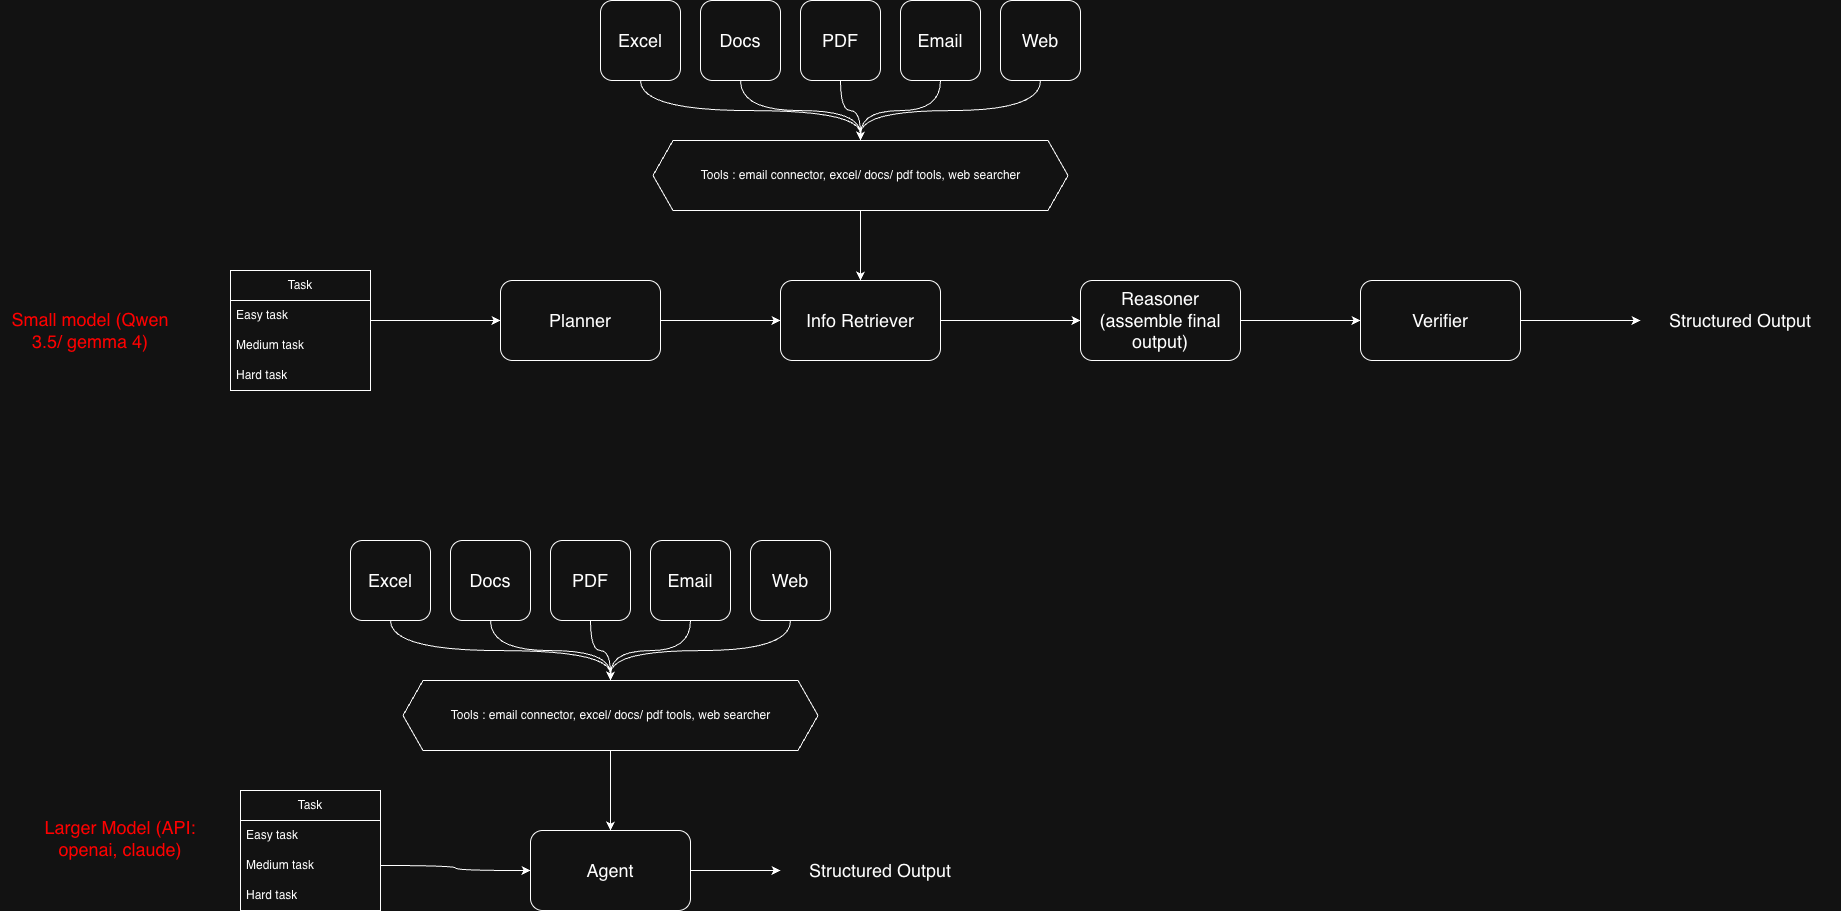

The diagram above was exported from draw.io. Its source (the exported page's mxGraphModel, read from the mxfile embedded in the PNG):
<mxGraphModel dx="2242" dy="1513" grid="1" gridSize="10" guides="1" tooltips="1" connect="1" arrows="1" fold="1" page="0" pageScale="1" pageWidth="1169" pageHeight="827" math="0" shadow="0">
  <root>
    <mxCell id="0" />
    <mxCell id="1" parent="0" />
    <mxCell id="AqBAXKbBoh6w9d7lNrjJ-21" edge="1" parent="1" source="AqBAXKbBoh6w9d7lNrjJ-1" style="edgeStyle=orthogonalEdgeStyle;curved=1;rounded=0;orthogonalLoop=1;jettySize=auto;html=1;entryX=0.5;entryY=0;entryDx=0;entryDy=0;" target="AqBAXKbBoh6w9d7lNrjJ-17">
      <mxGeometry relative="1" as="geometry" />
    </mxCell>
    <mxCell id="AqBAXKbBoh6w9d7lNrjJ-1" parent="1" style="rounded=1;whiteSpace=wrap;html=1;" value="&lt;font style=&quot;font-size: 18px;&quot;&gt;Email&lt;/font&gt;" vertex="1">
      <mxGeometry height="80" width="80" x="770" y="110" as="geometry" />
    </mxCell>
    <mxCell id="AqBAXKbBoh6w9d7lNrjJ-20" edge="1" parent="1" source="AqBAXKbBoh6w9d7lNrjJ-2" style="edgeStyle=orthogonalEdgeStyle;curved=1;rounded=0;orthogonalLoop=1;jettySize=auto;html=1;entryX=0.5;entryY=0;entryDx=0;entryDy=0;" target="AqBAXKbBoh6w9d7lNrjJ-17">
      <mxGeometry relative="1" as="geometry" />
    </mxCell>
    <mxCell id="AqBAXKbBoh6w9d7lNrjJ-2" parent="1" style="rounded=1;whiteSpace=wrap;html=1;" value="&lt;font style=&quot;font-size: 18px;&quot;&gt;PDF&lt;/font&gt;" vertex="1">
      <mxGeometry height="80" width="80" x="670" y="110" as="geometry" />
    </mxCell>
    <mxCell id="AqBAXKbBoh6w9d7lNrjJ-19" edge="1" parent="1" source="AqBAXKbBoh6w9d7lNrjJ-3" style="edgeStyle=orthogonalEdgeStyle;curved=1;rounded=0;orthogonalLoop=1;jettySize=auto;html=1;entryX=0.5;entryY=0;entryDx=0;entryDy=0;" target="AqBAXKbBoh6w9d7lNrjJ-17">
      <mxGeometry relative="1" as="geometry" />
    </mxCell>
    <mxCell id="AqBAXKbBoh6w9d7lNrjJ-3" parent="1" style="rounded=1;whiteSpace=wrap;html=1;" value="&lt;span style=&quot;font-size: 18px;&quot;&gt;Docs&lt;/span&gt;" vertex="1">
      <mxGeometry height="80" width="80" x="570" y="110" as="geometry" />
    </mxCell>
    <mxCell id="AqBAXKbBoh6w9d7lNrjJ-18" edge="1" parent="1" source="AqBAXKbBoh6w9d7lNrjJ-4" style="edgeStyle=orthogonalEdgeStyle;rounded=0;orthogonalLoop=1;jettySize=auto;html=1;entryX=0.5;entryY=0;entryDx=0;entryDy=0;curved=1;" target="AqBAXKbBoh6w9d7lNrjJ-17">
      <mxGeometry relative="1" as="geometry" />
    </mxCell>
    <mxCell id="AqBAXKbBoh6w9d7lNrjJ-4" parent="1" style="rounded=1;whiteSpace=wrap;html=1;" value="&lt;span style=&quot;font-size: 18px;&quot;&gt;Excel&lt;/span&gt;" vertex="1">
      <mxGeometry height="80" width="80" x="470" y="110" as="geometry" />
    </mxCell>
    <mxCell id="AqBAXKbBoh6w9d7lNrjJ-8" edge="1" parent="1" source="AqBAXKbBoh6w9d7lNrjJ-6" style="edgeStyle=orthogonalEdgeStyle;rounded=0;orthogonalLoop=1;jettySize=auto;html=1;entryX=0;entryY=0.5;entryDx=0;entryDy=0;" target="AqBAXKbBoh6w9d7lNrjJ-7">
      <mxGeometry relative="1" as="geometry" />
    </mxCell>
    <mxCell id="AqBAXKbBoh6w9d7lNrjJ-6" parent="1" style="rounded=1;whiteSpace=wrap;html=1;" value="&lt;font style=&quot;font-size: 18px;&quot;&gt;Planner&lt;/font&gt;" vertex="1">
      <mxGeometry height="80" width="160" x="370" y="390" as="geometry" />
    </mxCell>
    <mxCell id="AqBAXKbBoh6w9d7lNrjJ-24" edge="1" parent="1" source="AqBAXKbBoh6w9d7lNrjJ-7" style="edgeStyle=orthogonalEdgeStyle;curved=1;rounded=0;orthogonalLoop=1;jettySize=auto;html=1;entryX=0;entryY=0.5;entryDx=0;entryDy=0;" target="AqBAXKbBoh6w9d7lNrjJ-23">
      <mxGeometry relative="1" as="geometry" />
    </mxCell>
    <mxCell id="AqBAXKbBoh6w9d7lNrjJ-7" parent="1" style="rounded=1;whiteSpace=wrap;html=1;" value="&lt;font style=&quot;font-size: 18px;&quot;&gt;Info Retriever&lt;/font&gt;" vertex="1">
      <mxGeometry height="80" width="160" x="650" y="390" as="geometry" />
    </mxCell>
    <mxCell id="AqBAXKbBoh6w9d7lNrjJ-10" edge="1" parent="1" style="edgeStyle=orthogonalEdgeStyle;rounded=0;orthogonalLoop=1;jettySize=auto;html=1;entryX=0;entryY=0.5;entryDx=0;entryDy=0;exitX=1;exitY=0.5;exitDx=0;exitDy=0;" target="AqBAXKbBoh6w9d7lNrjJ-6">
      <mxGeometry relative="1" as="geometry">
        <mxPoint x="240" y="430" as="sourcePoint" />
      </mxGeometry>
    </mxCell>
    <mxCell id="AqBAXKbBoh6w9d7lNrjJ-22" edge="1" parent="1" source="AqBAXKbBoh6w9d7lNrjJ-17" style="edgeStyle=orthogonalEdgeStyle;curved=1;rounded=0;orthogonalLoop=1;jettySize=auto;html=1;entryX=0.5;entryY=0;entryDx=0;entryDy=0;" target="AqBAXKbBoh6w9d7lNrjJ-7">
      <mxGeometry relative="1" as="geometry" />
    </mxCell>
    <mxCell id="AqBAXKbBoh6w9d7lNrjJ-17" parent="1" style="shape=hexagon;perimeter=hexagonPerimeter2;whiteSpace=wrap;html=1;fixedSize=1;" value="Tools : email connector, excel/ docs/ pdf tools, web searcher" vertex="1">
      <mxGeometry height="70" width="415" x="522.5" y="250" as="geometry" />
    </mxCell>
    <mxCell id="AqBAXKbBoh6w9d7lNrjJ-26" edge="1" parent="1" source="AqBAXKbBoh6w9d7lNrjJ-23" style="edgeStyle=orthogonalEdgeStyle;curved=1;rounded=0;orthogonalLoop=1;jettySize=auto;html=1;entryX=0;entryY=0.5;entryDx=0;entryDy=0;" target="AqBAXKbBoh6w9d7lNrjJ-25">
      <mxGeometry relative="1" as="geometry" />
    </mxCell>
    <mxCell id="AqBAXKbBoh6w9d7lNrjJ-23" parent="1" style="rounded=1;whiteSpace=wrap;html=1;" value="&lt;font style=&quot;font-size: 18px;&quot;&gt;Reasoner&lt;/font&gt;&lt;div&gt;&lt;font style=&quot;font-size: 18px;&quot;&gt;(assemble final output)&lt;/font&gt;&lt;/div&gt;" vertex="1">
      <mxGeometry height="80" width="160" x="950" y="390" as="geometry" />
    </mxCell>
    <mxCell id="AqBAXKbBoh6w9d7lNrjJ-55" edge="1" parent="1" source="AqBAXKbBoh6w9d7lNrjJ-25" style="edgeStyle=orthogonalEdgeStyle;curved=1;rounded=0;orthogonalLoop=1;jettySize=auto;html=1;entryX=0;entryY=0.5;entryDx=0;entryDy=0;" target="AqBAXKbBoh6w9d7lNrjJ-54">
      <mxGeometry relative="1" as="geometry" />
    </mxCell>
    <mxCell id="AqBAXKbBoh6w9d7lNrjJ-25" parent="1" style="rounded=1;whiteSpace=wrap;html=1;" value="&lt;span style=&quot;font-size: 18px;&quot;&gt;Verifier&lt;/span&gt;" vertex="1">
      <mxGeometry height="80" width="160" x="1230" y="390" as="geometry" />
    </mxCell>
    <mxCell id="AqBAXKbBoh6w9d7lNrjJ-27" parent="1" style="text;html=1;whiteSpace=wrap;strokeColor=none;fillColor=none;align=center;verticalAlign=middle;rounded=0;" value="&lt;font style=&quot;color: rgb(255, 0, 0); font-size: 18px;&quot;&gt;Small model (Qwen 3.5/ gemma 4)&lt;/font&gt;" vertex="1">
      <mxGeometry height="95" width="180" x="-130" y="392.5" as="geometry" />
    </mxCell>
    <mxCell id="AqBAXKbBoh6w9d7lNrjJ-28" parent="1" style="text;html=1;whiteSpace=wrap;strokeColor=none;fillColor=none;align=center;verticalAlign=middle;rounded=0;" value="&lt;font color=&quot;#ff0000&quot;&gt;&lt;span style=&quot;font-size: 18px;&quot;&gt;Larger Model (API: openai, claude)&lt;/span&gt;&lt;/font&gt;" vertex="1">
      <mxGeometry height="95" width="180" x="-100" y="900" as="geometry" />
    </mxCell>
    <mxCell id="AqBAXKbBoh6w9d7lNrjJ-29" parent="1" style="swimlane;fontStyle=0;childLayout=stackLayout;horizontal=1;startSize=30;horizontalStack=0;resizeParent=1;resizeParentMax=0;resizeLast=0;collapsible=1;marginBottom=0;whiteSpace=wrap;html=1;" value="Task" vertex="1">
      <mxGeometry height="120" width="140" x="100" y="380" as="geometry" />
    </mxCell>
    <mxCell id="AqBAXKbBoh6w9d7lNrjJ-30" parent="AqBAXKbBoh6w9d7lNrjJ-29" style="text;strokeColor=none;fillColor=none;align=left;verticalAlign=middle;spacingLeft=4;spacingRight=4;overflow=hidden;points=[[0,0.5],[1,0.5]];portConstraint=eastwest;rotatable=0;whiteSpace=wrap;html=1;" value="Easy task" vertex="1">
      <mxGeometry height="30" width="140" y="30" as="geometry" />
    </mxCell>
    <mxCell id="AqBAXKbBoh6w9d7lNrjJ-31" parent="AqBAXKbBoh6w9d7lNrjJ-29" style="text;strokeColor=none;fillColor=none;align=left;verticalAlign=middle;spacingLeft=4;spacingRight=4;overflow=hidden;points=[[0,0.5],[1,0.5]];portConstraint=eastwest;rotatable=0;whiteSpace=wrap;html=1;" value="Medium task" vertex="1">
      <mxGeometry height="30" width="140" y="60" as="geometry" />
    </mxCell>
    <mxCell id="AqBAXKbBoh6w9d7lNrjJ-32" parent="AqBAXKbBoh6w9d7lNrjJ-29" style="text;strokeColor=none;fillColor=none;align=left;verticalAlign=middle;spacingLeft=4;spacingRight=4;overflow=hidden;points=[[0,0.5],[1,0.5]];portConstraint=eastwest;rotatable=0;whiteSpace=wrap;html=1;" value="Hard task" vertex="1">
      <mxGeometry height="30" width="140" y="90" as="geometry" />
    </mxCell>
    <mxCell id="AqBAXKbBoh6w9d7lNrjJ-34" edge="1" parent="1" source="AqBAXKbBoh6w9d7lNrjJ-33" style="edgeStyle=orthogonalEdgeStyle;curved=1;rounded=0;orthogonalLoop=1;jettySize=auto;html=1;entryX=0.5;entryY=0;entryDx=0;entryDy=0;" target="AqBAXKbBoh6w9d7lNrjJ-17">
      <mxGeometry relative="1" as="geometry" />
    </mxCell>
    <mxCell id="AqBAXKbBoh6w9d7lNrjJ-33" parent="1" style="rounded=1;whiteSpace=wrap;html=1;" value="&lt;font style=&quot;font-size: 18px;&quot;&gt;Web&lt;/font&gt;" vertex="1">
      <mxGeometry height="80" width="80" x="870" y="110" as="geometry" />
    </mxCell>
    <mxCell id="AqBAXKbBoh6w9d7lNrjJ-35" parent="1" style="swimlane;fontStyle=0;childLayout=stackLayout;horizontal=1;startSize=30;horizontalStack=0;resizeParent=1;resizeParentMax=0;resizeLast=0;collapsible=1;marginBottom=0;whiteSpace=wrap;html=1;" value="Task" vertex="1">
      <mxGeometry height="120" width="140" x="110" y="900" as="geometry" />
    </mxCell>
    <mxCell id="AqBAXKbBoh6w9d7lNrjJ-36" parent="AqBAXKbBoh6w9d7lNrjJ-35" style="text;strokeColor=none;fillColor=none;align=left;verticalAlign=middle;spacingLeft=4;spacingRight=4;overflow=hidden;points=[[0,0.5],[1,0.5]];portConstraint=eastwest;rotatable=0;whiteSpace=wrap;html=1;" value="Easy task" vertex="1">
      <mxGeometry height="30" width="140" y="30" as="geometry" />
    </mxCell>
    <mxCell id="AqBAXKbBoh6w9d7lNrjJ-37" parent="AqBAXKbBoh6w9d7lNrjJ-35" style="text;strokeColor=none;fillColor=none;align=left;verticalAlign=middle;spacingLeft=4;spacingRight=4;overflow=hidden;points=[[0,0.5],[1,0.5]];portConstraint=eastwest;rotatable=0;whiteSpace=wrap;html=1;" value="Medium task" vertex="1">
      <mxGeometry height="30" width="140" y="60" as="geometry" />
    </mxCell>
    <mxCell id="AqBAXKbBoh6w9d7lNrjJ-38" parent="AqBAXKbBoh6w9d7lNrjJ-35" style="text;strokeColor=none;fillColor=none;align=left;verticalAlign=middle;spacingLeft=4;spacingRight=4;overflow=hidden;points=[[0,0.5],[1,0.5]];portConstraint=eastwest;rotatable=0;whiteSpace=wrap;html=1;" value="Hard task" vertex="1">
      <mxGeometry height="30" width="140" y="90" as="geometry" />
    </mxCell>
    <mxCell id="AqBAXKbBoh6w9d7lNrjJ-57" edge="1" parent="1" source="AqBAXKbBoh6w9d7lNrjJ-39" style="edgeStyle=orthogonalEdgeStyle;curved=1;rounded=0;orthogonalLoop=1;jettySize=auto;html=1;entryX=0;entryY=0.5;entryDx=0;entryDy=0;" target="AqBAXKbBoh6w9d7lNrjJ-56">
      <mxGeometry relative="1" as="geometry" />
    </mxCell>
    <mxCell id="AqBAXKbBoh6w9d7lNrjJ-39" parent="1" style="rounded=1;whiteSpace=wrap;html=1;" value="&lt;span style=&quot;font-size: 18px;&quot;&gt;Agent&lt;/span&gt;" vertex="1">
      <mxGeometry height="80" width="160" x="400" y="940" as="geometry" />
    </mxCell>
    <mxCell id="AqBAXKbBoh6w9d7lNrjJ-40" edge="1" parent="1" source="AqBAXKbBoh6w9d7lNrjJ-41" style="edgeStyle=orthogonalEdgeStyle;curved=1;rounded=0;orthogonalLoop=1;jettySize=auto;html=1;entryX=0.5;entryY=0;entryDx=0;entryDy=0;" target="AqBAXKbBoh6w9d7lNrjJ-48">
      <mxGeometry relative="1" as="geometry" />
    </mxCell>
    <mxCell id="AqBAXKbBoh6w9d7lNrjJ-41" parent="1" style="rounded=1;whiteSpace=wrap;html=1;" value="&lt;font style=&quot;font-size: 18px;&quot;&gt;Email&lt;/font&gt;" vertex="1">
      <mxGeometry height="80" width="80" x="520" y="650" as="geometry" />
    </mxCell>
    <mxCell id="AqBAXKbBoh6w9d7lNrjJ-42" edge="1" parent="1" source="AqBAXKbBoh6w9d7lNrjJ-43" style="edgeStyle=orthogonalEdgeStyle;curved=1;rounded=0;orthogonalLoop=1;jettySize=auto;html=1;entryX=0.5;entryY=0;entryDx=0;entryDy=0;" target="AqBAXKbBoh6w9d7lNrjJ-48">
      <mxGeometry relative="1" as="geometry" />
    </mxCell>
    <mxCell id="AqBAXKbBoh6w9d7lNrjJ-43" parent="1" style="rounded=1;whiteSpace=wrap;html=1;" value="&lt;font style=&quot;font-size: 18px;&quot;&gt;PDF&lt;/font&gt;" vertex="1">
      <mxGeometry height="80" width="80" x="420" y="650" as="geometry" />
    </mxCell>
    <mxCell id="AqBAXKbBoh6w9d7lNrjJ-44" edge="1" parent="1" source="AqBAXKbBoh6w9d7lNrjJ-45" style="edgeStyle=orthogonalEdgeStyle;curved=1;rounded=0;orthogonalLoop=1;jettySize=auto;html=1;entryX=0.5;entryY=0;entryDx=0;entryDy=0;" target="AqBAXKbBoh6w9d7lNrjJ-48">
      <mxGeometry relative="1" as="geometry" />
    </mxCell>
    <mxCell id="AqBAXKbBoh6w9d7lNrjJ-45" parent="1" style="rounded=1;whiteSpace=wrap;html=1;" value="&lt;span style=&quot;font-size: 18px;&quot;&gt;Docs&lt;/span&gt;" vertex="1">
      <mxGeometry height="80" width="80" x="320" y="650" as="geometry" />
    </mxCell>
    <mxCell id="AqBAXKbBoh6w9d7lNrjJ-46" edge="1" parent="1" source="AqBAXKbBoh6w9d7lNrjJ-47" style="edgeStyle=orthogonalEdgeStyle;rounded=0;orthogonalLoop=1;jettySize=auto;html=1;entryX=0.5;entryY=0;entryDx=0;entryDy=0;curved=1;" target="AqBAXKbBoh6w9d7lNrjJ-48">
      <mxGeometry relative="1" as="geometry" />
    </mxCell>
    <mxCell id="AqBAXKbBoh6w9d7lNrjJ-47" parent="1" style="rounded=1;whiteSpace=wrap;html=1;" value="&lt;span style=&quot;font-size: 18px;&quot;&gt;Excel&lt;/span&gt;" vertex="1">
      <mxGeometry height="80" width="80" x="220" y="650" as="geometry" />
    </mxCell>
    <mxCell id="AqBAXKbBoh6w9d7lNrjJ-51" edge="1" parent="1" source="AqBAXKbBoh6w9d7lNrjJ-48" style="edgeStyle=orthogonalEdgeStyle;curved=1;rounded=0;orthogonalLoop=1;jettySize=auto;html=1;entryX=0.5;entryY=0;entryDx=0;entryDy=0;" target="AqBAXKbBoh6w9d7lNrjJ-39">
      <mxGeometry relative="1" as="geometry" />
    </mxCell>
    <mxCell id="AqBAXKbBoh6w9d7lNrjJ-48" parent="1" style="shape=hexagon;perimeter=hexagonPerimeter2;whiteSpace=wrap;html=1;fixedSize=1;" value="Tools : email connector, excel/ docs/ pdf tools, web searcher" vertex="1">
      <mxGeometry height="70" width="415" x="272.5" y="790" as="geometry" />
    </mxCell>
    <mxCell id="AqBAXKbBoh6w9d7lNrjJ-49" edge="1" parent="1" source="AqBAXKbBoh6w9d7lNrjJ-50" style="edgeStyle=orthogonalEdgeStyle;curved=1;rounded=0;orthogonalLoop=1;jettySize=auto;html=1;entryX=0.5;entryY=0;entryDx=0;entryDy=0;" target="AqBAXKbBoh6w9d7lNrjJ-48">
      <mxGeometry relative="1" as="geometry" />
    </mxCell>
    <mxCell id="AqBAXKbBoh6w9d7lNrjJ-50" parent="1" style="rounded=1;whiteSpace=wrap;html=1;" value="&lt;font style=&quot;font-size: 18px;&quot;&gt;Web&lt;/font&gt;" vertex="1">
      <mxGeometry height="80" width="80" x="620" y="650" as="geometry" />
    </mxCell>
    <mxCell id="AqBAXKbBoh6w9d7lNrjJ-52" edge="1" parent="1" source="AqBAXKbBoh6w9d7lNrjJ-37" style="edgeStyle=orthogonalEdgeStyle;curved=1;rounded=0;orthogonalLoop=1;jettySize=auto;html=1;entryX=0;entryY=0.5;entryDx=0;entryDy=0;exitX=1;exitY=0.5;exitDx=0;exitDy=0;" target="AqBAXKbBoh6w9d7lNrjJ-39">
      <mxGeometry relative="1" as="geometry">
        <mxPoint x="290" y="995" as="sourcePoint" />
      </mxGeometry>
    </mxCell>
    <mxCell id="AqBAXKbBoh6w9d7lNrjJ-54" parent="1" style="text;html=1;whiteSpace=wrap;strokeColor=none;fillColor=none;align=center;verticalAlign=middle;rounded=0;" value="&lt;font style=&quot;font-size: 18px;&quot;&gt;Structured Output&lt;/font&gt;" vertex="1">
      <mxGeometry height="35" width="200" x="1510" y="412.5" as="geometry" />
    </mxCell>
    <mxCell id="AqBAXKbBoh6w9d7lNrjJ-56" parent="1" style="text;html=1;whiteSpace=wrap;strokeColor=none;fillColor=none;align=center;verticalAlign=middle;rounded=0;" value="&lt;font style=&quot;font-size: 18px;&quot;&gt;Structured Output&lt;/font&gt;" vertex="1">
      <mxGeometry height="35" width="200" x="650" y="962.5" as="geometry" />
    </mxCell>
  </root>
</mxGraphModel>